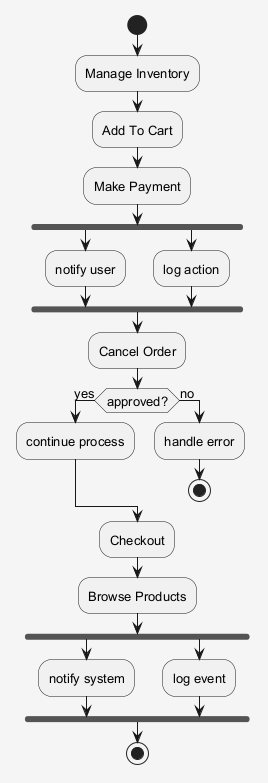

The diagram above was rendered by PlantUML. Its source (embedded in the PNG):
@startuml
skinparam shadowing false
skinparam backgroundColor #F5F5F5
skinparam defaultFontSize 13
start
:Manage Inventory;
:Add To Cart;
:Make Payment;
fork
:notify user;
fork again
:log action;
end fork
:Cancel Order;
if (approved?) then (yes)
:continue process;
else (no)
:handle error;
stop
endif
:Checkout;
:Browse Products;
fork
:notify system;
fork again
:log event;
end fork
stop
@enduml